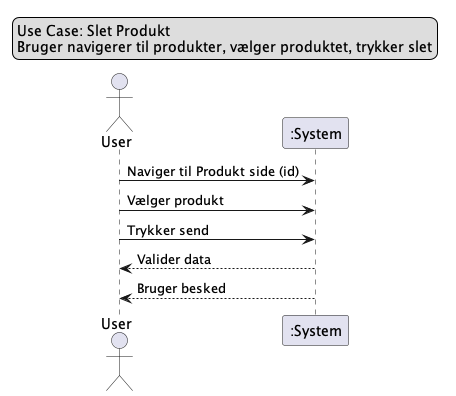

The diagram above was rendered by PlantUML. Its source (embedded in the PNG):
@startuml
legend top left
    Use Case: Slet Produkt
    Bruger navigerer til produkter, vælger produktet, trykker slet
end legend

actor User
participant ":System" as System

User -> System: Naviger til Produkt side (id)
User -> System: Vælger produkt
User -> System: Trykker send
System --> User: Valider data
System --> User: Bruger besked

@enduml